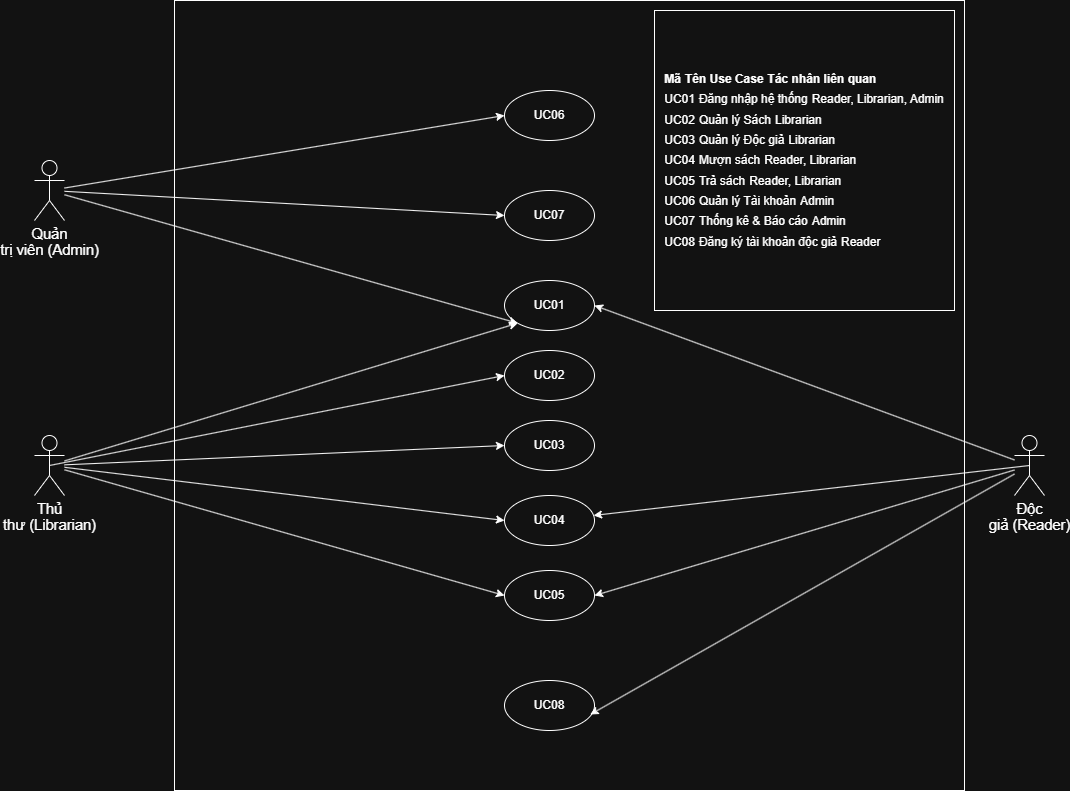

The diagram above was exported from draw.io. Its source (the exported page's mxGraphModel, read from the mxfile embedded in the PNG):
<mxGraphModel dx="1426" dy="791" grid="1" gridSize="10" guides="1" tooltips="1" connect="1" arrows="1" fold="1" page="1" pageScale="1" pageWidth="827" pageHeight="1169" math="0" shadow="0">
  <root>
    <mxCell id="0" />
    <mxCell id="1" parent="0" />
    <mxCell id="yGRescg_4-J0cAc1rWfD-1" value="&lt;span style=&quot;font-size:11.0pt;line-height:107%;&lt;br/&gt;font-family:&amp;quot;Calibri&amp;quot;,sans-serif;mso-ascii-theme-font:minor-latin;mso-fareast-font-family:&lt;br/&gt;Calibri;mso-fareast-theme-font:minor-latin;mso-hansi-theme-font:minor-latin;&lt;br/&gt;mso-bidi-font-family:&amp;quot;Times New Roman&amp;quot;;mso-bidi-theme-font:minor-bidi;&lt;br/&gt;mso-ansi-language:EN-US;mso-fareast-language:EN-US;mso-bidi-language:AR-SA&quot;&gt;Độc&lt;br/&gt;giả (Reader)&lt;/span&gt;" style="shape=umlActor;verticalLabelPosition=bottom;verticalAlign=top;html=1;outlineConnect=0;" parent="1" vertex="1">
      <mxGeometry x="1330" y="515" width="30" height="60" as="geometry" />
    </mxCell>
    <mxCell id="yGRescg_4-J0cAc1rWfD-2" value="&lt;span style=&quot;font-size:11.0pt;line-height:107%;&lt;br/&gt;font-family:&amp;quot;Calibri&amp;quot;,sans-serif;mso-ascii-theme-font:minor-latin;mso-fareast-font-family:&lt;br/&gt;Calibri;mso-fareast-theme-font:minor-latin;mso-hansi-theme-font:minor-latin;&lt;br/&gt;mso-bidi-font-family:&amp;quot;Times New Roman&amp;quot;;mso-bidi-theme-font:minor-bidi;&lt;br/&gt;mso-ansi-language:EN-US;mso-fareast-language:EN-US;mso-bidi-language:AR-SA&quot;&gt;Thủ&lt;br/&gt;thư (Librarian)&lt;/span&gt;" style="shape=umlActor;verticalLabelPosition=bottom;verticalAlign=top;html=1;outlineConnect=0;" parent="1" vertex="1">
      <mxGeometry x="350" y="515" width="30" height="60" as="geometry" />
    </mxCell>
    <mxCell id="yGRescg_4-J0cAc1rWfD-3" value="&lt;span style=&quot;font-size:11.0pt;line-height:107%;&lt;br/&gt;font-family:&amp;quot;Calibri&amp;quot;,sans-serif;mso-ascii-theme-font:minor-latin;mso-fareast-font-family:&lt;br/&gt;Calibri;mso-fareast-theme-font:minor-latin;mso-hansi-theme-font:minor-latin;&lt;br/&gt;mso-bidi-font-family:&amp;quot;Times New Roman&amp;quot;;mso-bidi-theme-font:minor-bidi;&lt;br/&gt;mso-ansi-language:EN-US;mso-fareast-language:EN-US;mso-bidi-language:AR-SA&quot;&gt;Quản&lt;br/&gt;trị viên (Admin)&lt;/span&gt;" style="shape=umlActor;verticalLabelPosition=bottom;verticalAlign=top;html=1;outlineConnect=0;" parent="1" vertex="1">
      <mxGeometry x="350" y="240" width="30" height="60" as="geometry" />
    </mxCell>
    <mxCell id="yGRescg_4-J0cAc1rWfD-6" value="" style="whiteSpace=wrap;html=1;aspect=fixed;" parent="1" vertex="1">
      <mxGeometry x="490" y="80" width="790" height="790" as="geometry" />
    </mxCell>
    <mxCell id="yGRescg_4-J0cAc1rWfD-7" value="UC01" style="ellipse;whiteSpace=wrap;html=1;" parent="1" vertex="1">
      <mxGeometry x="820" y="360" width="90" height="50" as="geometry" />
    </mxCell>
    <mxCell id="yGRescg_4-J0cAc1rWfD-9" value="UC02" style="ellipse;whiteSpace=wrap;html=1;" parent="1" vertex="1">
      <mxGeometry x="820" y="430" width="90" height="50" as="geometry" />
    </mxCell>
    <mxCell id="yGRescg_4-J0cAc1rWfD-10" value="UC04" style="ellipse;whiteSpace=wrap;html=1;" parent="1" vertex="1">
      <mxGeometry x="820" y="575" width="90" height="50" as="geometry" />
    </mxCell>
    <mxCell id="yGRescg_4-J0cAc1rWfD-11" value="UC03" style="ellipse;whiteSpace=wrap;html=1;" parent="1" vertex="1">
      <mxGeometry x="820" y="500" width="90" height="50" as="geometry" />
    </mxCell>
    <mxCell id="yGRescg_4-J0cAc1rWfD-12" value="UC07" style="ellipse;whiteSpace=wrap;html=1;" parent="1" vertex="1">
      <mxGeometry x="820" y="270" width="90" height="50" as="geometry" />
    </mxCell>
    <mxCell id="yGRescg_4-J0cAc1rWfD-13" value="UC06" style="ellipse;whiteSpace=wrap;html=1;" parent="1" vertex="1">
      <mxGeometry x="820" y="170" width="90" height="50" as="geometry" />
    </mxCell>
    <mxCell id="yGRescg_4-J0cAc1rWfD-14" value="UC05" style="ellipse;whiteSpace=wrap;html=1;" parent="1" vertex="1">
      <mxGeometry x="820" y="650" width="90" height="50" as="geometry" />
    </mxCell>
    <mxCell id="yGRescg_4-J0cAc1rWfD-15" value="UC08" style="ellipse;whiteSpace=wrap;html=1;" parent="1" vertex="1">
      <mxGeometry x="820" y="760" width="90" height="50" as="geometry" />
    </mxCell>
    <mxCell id="yGRescg_4-J0cAc1rWfD-17" value="" style="endArrow=classic;html=1;rounded=0;entryX=0;entryY=1;entryDx=0;entryDy=0;" parent="1" source="yGRescg_4-J0cAc1rWfD-3" target="yGRescg_4-J0cAc1rWfD-7" edge="1">
      <mxGeometry width="50" height="50" relative="1" as="geometry">
        <mxPoint x="1220" y="530" as="sourcePoint" />
        <mxPoint x="1270" y="480" as="targetPoint" />
      </mxGeometry>
    </mxCell>
    <mxCell id="yGRescg_4-J0cAc1rWfD-22" value="" style="endArrow=classic;html=1;rounded=0;entryX=0;entryY=1;entryDx=0;entryDy=0;" parent="1" source="yGRescg_4-J0cAc1rWfD-2" target="yGRescg_4-J0cAc1rWfD-7" edge="1">
      <mxGeometry width="50" height="50" relative="1" as="geometry">
        <mxPoint x="750" y="524" as="sourcePoint" />
        <mxPoint x="893" y="500" as="targetPoint" />
      </mxGeometry>
    </mxCell>
    <mxCell id="yGRescg_4-J0cAc1rWfD-23" value="" style="endArrow=classic;html=1;rounded=0;entryX=1;entryY=0.5;entryDx=0;entryDy=0;" parent="1" source="yGRescg_4-J0cAc1rWfD-1" target="yGRescg_4-J0cAc1rWfD-7" edge="1">
      <mxGeometry width="50" height="50" relative="1" as="geometry">
        <mxPoint x="810" y="694" as="sourcePoint" />
        <mxPoint x="830" y="410" as="targetPoint" />
      </mxGeometry>
    </mxCell>
    <mxCell id="yGRescg_4-J0cAc1rWfD-24" value="" style="endArrow=classic;html=1;rounded=0;entryX=0;entryY=0.5;entryDx=0;entryDy=0;exitX=0.5;exitY=0.5;exitDx=0;exitDy=0;exitPerimeter=0;" parent="1" source="yGRescg_4-J0cAc1rWfD-2" target="yGRescg_4-J0cAc1rWfD-9" edge="1">
      <mxGeometry width="50" height="50" relative="1" as="geometry">
        <mxPoint x="780" y="764" as="sourcePoint" />
        <mxPoint x="923" y="540" as="targetPoint" />
      </mxGeometry>
    </mxCell>
    <mxCell id="yGRescg_4-J0cAc1rWfD-25" value="" style="endArrow=classic;html=1;rounded=0;entryX=0;entryY=0.5;entryDx=0;entryDy=0;" parent="1" source="yGRescg_4-J0cAc1rWfD-2" target="yGRescg_4-J0cAc1rWfD-11" edge="1">
      <mxGeometry width="50" height="50" relative="1" as="geometry">
        <mxPoint x="920" y="735" as="sourcePoint" />
        <mxPoint x="1065" y="540" as="targetPoint" />
      </mxGeometry>
    </mxCell>
    <mxCell id="yGRescg_4-J0cAc1rWfD-26" value="" style="endArrow=classic;html=1;rounded=0;entryX=0;entryY=0.5;entryDx=0;entryDy=0;" parent="1" source="yGRescg_4-J0cAc1rWfD-2" target="yGRescg_4-J0cAc1rWfD-10" edge="1">
      <mxGeometry width="50" height="50" relative="1" as="geometry">
        <mxPoint x="760" y="782" as="sourcePoint" />
        <mxPoint x="890" y="670" as="targetPoint" />
      </mxGeometry>
    </mxCell>
    <mxCell id="yGRescg_4-J0cAc1rWfD-27" value="" style="endArrow=classic;html=1;rounded=0;entryX=0;entryY=0.5;entryDx=0;entryDy=0;" parent="1" source="yGRescg_4-J0cAc1rWfD-2" target="yGRescg_4-J0cAc1rWfD-14" edge="1">
      <mxGeometry width="50" height="50" relative="1" as="geometry">
        <mxPoint x="780" y="765" as="sourcePoint" />
        <mxPoint x="910" y="720" as="targetPoint" />
      </mxGeometry>
    </mxCell>
    <mxCell id="yGRescg_4-J0cAc1rWfD-29" value="" style="endArrow=classic;html=1;rounded=0;exitX=0.5;exitY=0.5;exitDx=0;exitDy=0;exitPerimeter=0;" parent="1" source="yGRescg_4-J0cAc1rWfD-1" target="yGRescg_4-J0cAc1rWfD-10" edge="1">
      <mxGeometry width="50" height="50" relative="1" as="geometry">
        <mxPoint x="1420" y="599" as="sourcePoint" />
        <mxPoint x="1100" y="460" as="targetPoint" />
      </mxGeometry>
    </mxCell>
    <mxCell id="yGRescg_4-J0cAc1rWfD-30" value="" style="endArrow=classic;html=1;rounded=0;entryX=1;entryY=0.5;entryDx=0;entryDy=0;" parent="1" source="yGRescg_4-J0cAc1rWfD-1" target="yGRescg_4-J0cAc1rWfD-14" edge="1">
      <mxGeometry width="50" height="50" relative="1" as="geometry">
        <mxPoint x="1387" y="560" as="sourcePoint" />
        <mxPoint x="1050" y="622" as="targetPoint" />
      </mxGeometry>
    </mxCell>
    <mxCell id="yGRescg_4-J0cAc1rWfD-31" value="" style="endArrow=classic;html=1;rounded=0;entryX=0.953;entryY=0.68;entryDx=0;entryDy=0;entryPerimeter=0;" parent="1" source="yGRescg_4-J0cAc1rWfD-1" target="yGRescg_4-J0cAc1rWfD-15" edge="1">
      <mxGeometry width="50" height="50" relative="1" as="geometry">
        <mxPoint x="1420" y="580" as="sourcePoint" />
        <mxPoint x="1100" y="719" as="targetPoint" />
      </mxGeometry>
    </mxCell>
    <mxCell id="yGRescg_4-J0cAc1rWfD-32" value="" style="endArrow=classic;html=1;rounded=0;entryX=0;entryY=0.5;entryDx=0;entryDy=0;" parent="1" source="yGRescg_4-J0cAc1rWfD-3" target="yGRescg_4-J0cAc1rWfD-13" edge="1">
      <mxGeometry width="50" height="50" relative="1" as="geometry">
        <mxPoint x="730" y="340" as="sourcePoint" />
        <mxPoint x="893" y="439" as="targetPoint" />
      </mxGeometry>
    </mxCell>
    <mxCell id="yGRescg_4-J0cAc1rWfD-33" value="" style="endArrow=classic;html=1;rounded=0;entryX=0;entryY=0.5;entryDx=0;entryDy=0;" parent="1" source="yGRescg_4-J0cAc1rWfD-3" target="yGRescg_4-J0cAc1rWfD-12" edge="1">
      <mxGeometry width="50" height="50" relative="1" as="geometry">
        <mxPoint x="820" y="371" as="sourcePoint" />
        <mxPoint x="970" y="280" as="targetPoint" />
      </mxGeometry>
    </mxCell>
    <mxCell id="yGRescg_4-J0cAc1rWfD-34" value="&lt;table&gt;&lt;thead data-end=&quot;354&quot; data-start=&quot;312&quot;&gt;&lt;tr data-end=&quot;354&quot; data-start=&quot;312&quot;&gt;&lt;th data-col-size=&quot;sm&quot; data-end=&quot;317&quot; data-start=&quot;312&quot;&gt;Mã&lt;/th&gt;&lt;th data-col-size=&quot;sm&quot; data-end=&quot;332&quot; data-start=&quot;317&quot;&gt;Tên Use Case&lt;/th&gt;&lt;th data-col-size=&quot;sm&quot; data-end=&quot;354&quot; data-start=&quot;332&quot;&gt;Tác nhân liên quan&lt;/th&gt;&lt;/tr&gt;&lt;/thead&gt;&lt;/table&gt;&lt;table&gt;&lt;tbody&gt;&lt;tr data-end=&quot;455&quot; data-start=&quot;399&quot;&gt;&lt;td data-col-size=&quot;sm&quot; data-end=&quot;406&quot; data-start=&quot;399&quot;&gt;UC01&lt;/td&gt;&lt;td data-end=&quot;427&quot; data-start=&quot;406&quot; data-col-size=&quot;sm&quot;&gt;Đăng nhập hệ thống&lt;/td&gt;&lt;td data-end=&quot;455&quot; data-start=&quot;427&quot; data-col-size=&quot;sm&quot;&gt;Reader, Librarian, Admin&lt;/td&gt;&lt;/tr&gt;&lt;/tbody&gt;&lt;/table&gt;&lt;table&gt;&lt;tbody&gt;&lt;tr data-end=&quot;491&quot; data-start=&quot;456&quot;&gt;&lt;td data-col-size=&quot;sm&quot; data-end=&quot;463&quot; data-start=&quot;456&quot;&gt;UC02&lt;/td&gt;&lt;td data-end=&quot;478&quot; data-start=&quot;463&quot; data-col-size=&quot;sm&quot;&gt;Quản lý Sách&lt;/td&gt;&lt;td data-end=&quot;491&quot; data-start=&quot;478&quot; data-col-size=&quot;sm&quot;&gt;Librarian&lt;/td&gt;&lt;/tr&gt;&lt;/tbody&gt;&lt;/table&gt;&lt;table&gt;&lt;tbody&gt;&lt;tr data-end=&quot;530&quot; data-start=&quot;492&quot;&gt;&lt;td data-col-size=&quot;sm&quot; data-end=&quot;499&quot; data-start=&quot;492&quot;&gt;UC03&lt;/td&gt;&lt;td data-end=&quot;517&quot; data-start=&quot;499&quot; data-col-size=&quot;sm&quot;&gt;Quản lý Độc giả&lt;/td&gt;&lt;td data-end=&quot;530&quot; data-start=&quot;517&quot; data-col-size=&quot;sm&quot;&gt;Librarian&lt;/td&gt;&lt;/tr&gt;&lt;/tbody&gt;&lt;/table&gt;&lt;table&gt;&lt;tbody&gt;&lt;tr data-end=&quot;571&quot; data-start=&quot;531&quot;&gt;&lt;td data-col-size=&quot;sm&quot; data-end=&quot;538&quot; data-start=&quot;531&quot;&gt;UC04&lt;/td&gt;&lt;td data-end=&quot;550&quot; data-start=&quot;538&quot; data-col-size=&quot;sm&quot;&gt;Mượn sách&lt;/td&gt;&lt;td data-end=&quot;571&quot; data-start=&quot;550&quot; data-col-size=&quot;sm&quot;&gt;Reader, Librarian&lt;/td&gt;&lt;/tr&gt;&lt;/tbody&gt;&lt;/table&gt;&lt;table&gt;&lt;tbody&gt;&lt;tr data-end=&quot;611&quot; data-start=&quot;572&quot;&gt;&lt;td data-col-size=&quot;sm&quot; data-end=&quot;579&quot; data-start=&quot;572&quot;&gt;UC05&lt;/td&gt;&lt;td data-end=&quot;590&quot; data-start=&quot;579&quot; data-col-size=&quot;sm&quot;&gt;Trả sách&lt;/td&gt;&lt;td data-end=&quot;611&quot; data-start=&quot;590&quot; data-col-size=&quot;sm&quot;&gt;Reader, Librarian&lt;/td&gt;&lt;/tr&gt;&lt;/tbody&gt;&lt;/table&gt;&lt;table&gt;&lt;tbody&gt;&lt;tr data-end=&quot;648&quot; data-start=&quot;612&quot;&gt;&lt;td data-col-size=&quot;sm&quot; data-end=&quot;619&quot; data-start=&quot;612&quot;&gt;UC06&lt;/td&gt;&lt;td data-col-size=&quot;sm&quot; data-end=&quot;639&quot; data-start=&quot;619&quot;&gt;Quản lý Tài khoản&lt;/td&gt;&lt;td data-end=&quot;648&quot; data-start=&quot;639&quot; data-col-size=&quot;sm&quot;&gt;Admin&lt;/td&gt;&lt;/tr&gt;&lt;/tbody&gt;&lt;/table&gt;&lt;table&gt;&lt;tbody&gt;&lt;tr data-end=&quot;686&quot; data-start=&quot;649&quot;&gt;&lt;td data-col-size=&quot;sm&quot; data-end=&quot;656&quot; data-start=&quot;649&quot;&gt;UC07&lt;/td&gt;&lt;td data-end=&quot;677&quot; data-start=&quot;656&quot; data-col-size=&quot;sm&quot;&gt;Thống kê &amp;amp; Báo cáo&lt;/td&gt;&lt;td data-end=&quot;686&quot; data-start=&quot;677&quot; data-col-size=&quot;sm&quot;&gt;Admin&lt;/td&gt;&lt;/tr&gt;&lt;/tbody&gt;&lt;/table&gt;&lt;table&gt;&lt;tbody&gt;&lt;tr data-end=&quot;732&quot; data-start=&quot;687&quot;&gt;&lt;td data-col-size=&quot;sm&quot; data-end=&quot;694&quot; data-start=&quot;687&quot;&gt;UC08&lt;/td&gt;&lt;td data-end=&quot;722&quot; data-start=&quot;694&quot; data-col-size=&quot;sm&quot;&gt;Đăng ký tài khoản độc giả&lt;/td&gt;&lt;td data-end=&quot;732&quot; data-start=&quot;722&quot; data-col-size=&quot;sm&quot;&gt;Reader&lt;/td&gt;&lt;/tr&gt;&lt;/tbody&gt;&lt;/table&gt;" style="whiteSpace=wrap;html=1;aspect=fixed;" parent="1" vertex="1">
      <mxGeometry x="970" y="90" width="300" height="300" as="geometry" />
    </mxCell>
  </root>
</mxGraphModel>